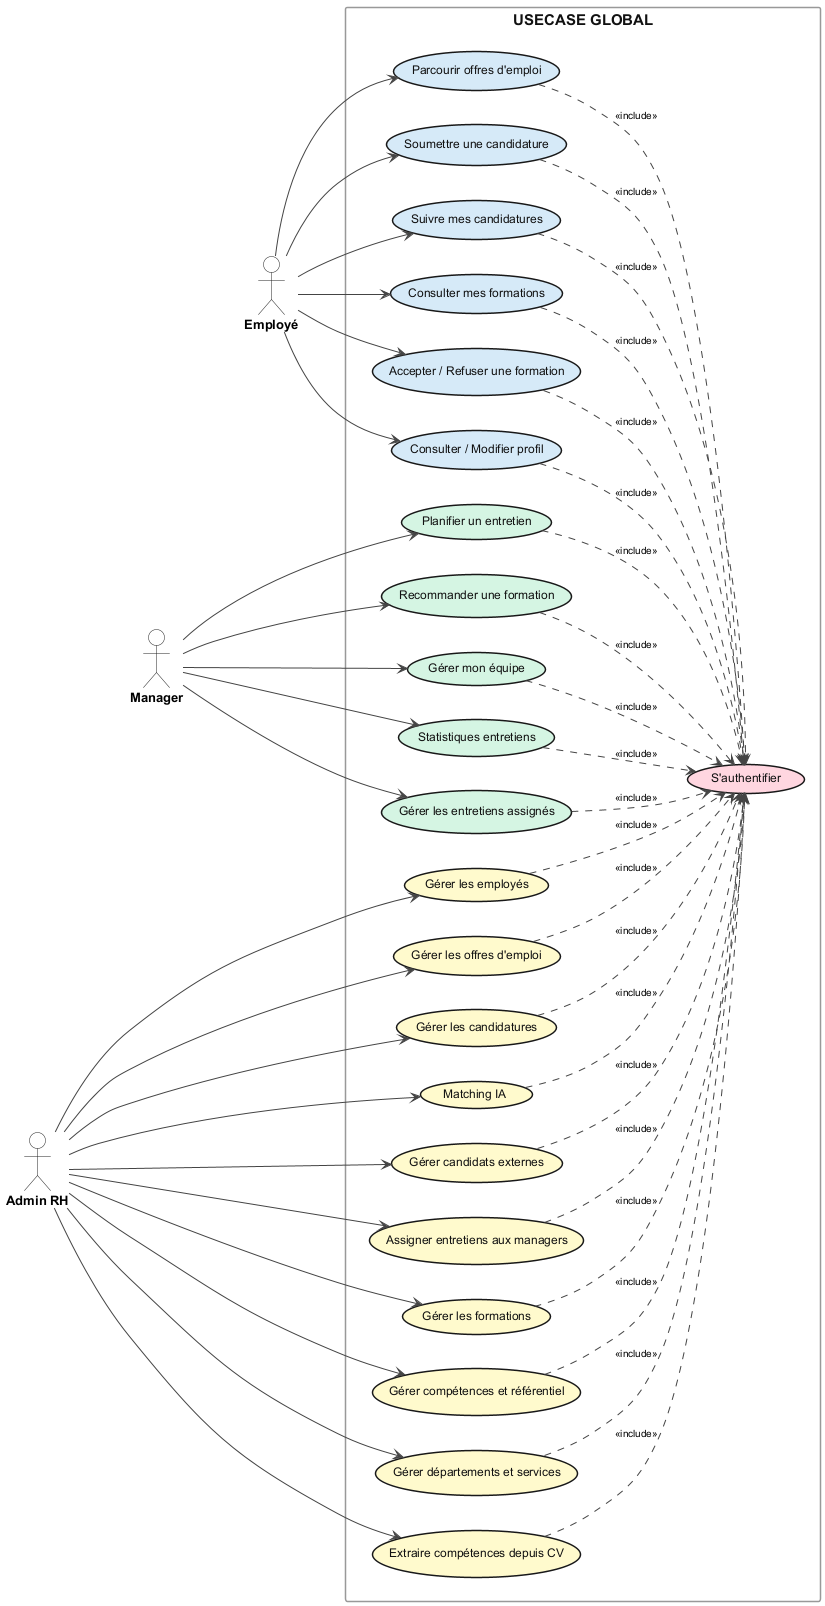

The diagram above was rendered by PlantUML. Its source (embedded in the PNG):
@startuml SIRH_UseCases

skinparam actorStyle default
skinparam shadowing false
skinparam backgroundColor #FFFFFF
skinparam defaultFontName "DejaVu Sans"
skinparam defaultFontSize 12

skinparam usecase {
  BorderThickness 1.5
  FontSize        12
  FontColor       #111111
  FontName        "DejaVu Sans"
}
skinparam actor {
  BackgroundColor #FFFFFF
  BorderColor     #222222
  FontStyle       bold
  FontSize        13
  FontName        "DejaVu Sans"
}
skinparam rectangle {
  BackgroundColor #FFFFFF
  BorderColor     #999999
  BorderThickness 1.5
  FontStyle       bold
  FontSize        15
  FontColor       #111111
  FontName        "DejaVu Sans"
}
skinparam arrow {
  Color    #444444
  FontSize 10
  FontName "DejaVu Sans"
}

left to right direction

' Ordre inversé identique à l'original smetana : donne Employé=haut, Admin RH=bas
actor "Admin RH" as RH
actor "Manager"  as MGR
actor "Employé"  as EMP

RH  -[hidden]down-> MGR
MGR -[hidden]down-> EMP

rectangle "USECASE GLOBAL" {

  ' Admin RH UCs — 1er déclaré → bas
  together {
    usecase "Gérer les employés"               as UC15 #FFFACD
    usecase "Gérer les offres d'emploi"        as UC16 #FFFACD
    usecase "Gérer les candidatures"           as UC17 #FFFACD
    usecase "Matching IA"                      as UC18 #FFFACD
    usecase "Gérer candidats externes"         as UC19 #FFFACD
    usecase "Assigner entretiens aux managers" as UC20 #FFFACD
    usecase "Gérer les formations"             as UC21 #FFFACD
    usecase "Gérer compétences et référentiel" as UC22 #FFFACD
    usecase "Gérer départements et services"   as UC23 #FFFACD
    usecase "Extraire compétences depuis CV"   as UC24 #FFFACD
  }

  ' Manager UCs — milieu
  together {
    usecase "Gérer les entretiens assignés" as UC10 #D5F5E3
    usecase "Planifier un entretien"        as UC11 #D5F5E3
    usecase "Recommander une formation"     as UC12 #D5F5E3
    usecase "Gérer mon équipe"              as UC13 #D5F5E3
    usecase "Statistiques entretiens"       as UC14 #D5F5E3
  }

  ' Employé UCs — dernier → haut
  together {
    usecase "Consulter / Modifier profil"      as UC1 #D6EAF8
    usecase "Parcourir offres d'emploi"        as UC2 #D6EAF8
    usecase "Soumettre une candidature"        as UC3 #D6EAF8
    usecase "Suivre mes candidatures"          as UC4 #D6EAF8
    usecase "Consulter mes formations"         as UC6 #D6EAF8
    usecase "Accepter / Refuser une formation" as UC7 #D6EAF8
  }

  ' AUTH hors des together — ancré au niveau Manager (centre vertical)
  usecase "S'authentifier" as AUTH #FFD6E0
  UC12 -[hidden]- AUTH

}

' ── Flèches pleines : Acteur --> UseCase ──
EMP --> UC1
EMP --> UC2
EMP --> UC3
EMP --> UC4
EMP --> UC6
EMP --> UC7

MGR --> UC10
MGR --> UC11
MGR --> UC12
MGR --> UC13
MGR --> UC14

RH  --> UC15
RH  --> UC16
RH  --> UC17
RH  --> UC18
RH  --> UC19
RH  --> UC20
RH  --> UC21
RH  --> UC22
RH  --> UC23
RH  --> UC24

' ── Flèches pointillées : <<include>> ──
UC1  ..> AUTH : <<include>>
UC2  ..> AUTH : <<include>>
UC3  ..> AUTH : <<include>>
UC4  ..> AUTH : <<include>>
UC6  ..> AUTH : <<include>>
UC7  ..> AUTH : <<include>>
UC10 ..> AUTH : <<include>>
UC11 ..> AUTH : <<include>>
UC12 ..> AUTH : <<include>>
UC13 ..> AUTH : <<include>>
UC14 ..> AUTH : <<include>>
UC15 ..> AUTH : <<include>>
UC16 ..> AUTH : <<include>>
UC17 ..> AUTH : <<include>>
UC18 ..> AUTH : <<include>>
UC19 ..> AUTH : <<include>>
UC20 ..> AUTH : <<include>>
UC21 ..> AUTH : <<include>>
UC22 ..> AUTH : <<include>>
UC23 ..> AUTH : <<include>>
UC24 ..> AUTH : <<include>>

@enduml